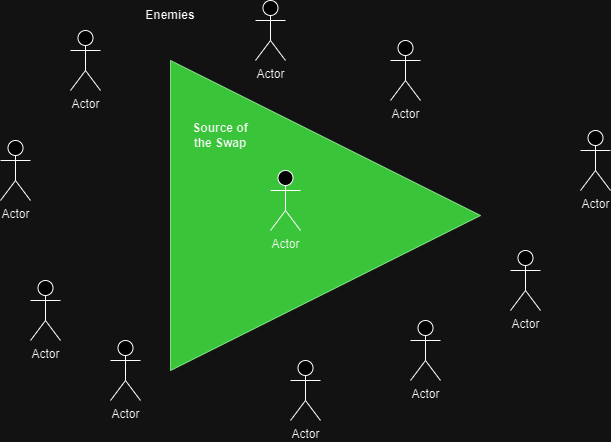

The diagram above was exported from draw.io. Its source (the exported page's mxGraphModel, read from the mxfile embedded in the PNG):
<mxGraphModel dx="1050" dy="557" grid="1" gridSize="10" guides="1" tooltips="1" connect="1" arrows="1" fold="1" page="1" pageScale="1" pageWidth="850" pageHeight="1100" math="0" shadow="0">
  <root>
    <mxCell id="0" />
    <mxCell id="1" parent="0" />
    <mxCell id="1FBSe1uWf9729bTgwICO-1" value="" style="triangle;whiteSpace=wrap;html=1;fillColor=#008a00;fontColor=#ffffff;strokeColor=#005700;" parent="1" vertex="1">
      <mxGeometry x="310" y="150" width="310" height="310" as="geometry" />
    </mxCell>
    <mxCell id="1FBSe1uWf9729bTgwICO-2" value="Actor" style="shape=umlActor;verticalLabelPosition=bottom;verticalAlign=top;html=1;outlineConnect=0;" parent="1" vertex="1">
      <mxGeometry x="430" y="450" width="30" height="60" as="geometry" />
    </mxCell>
    <mxCell id="1FBSe1uWf9729bTgwICO-3" value="Actor" style="shape=umlActor;verticalLabelPosition=bottom;verticalAlign=top;html=1;outlineConnect=0;" parent="1" vertex="1">
      <mxGeometry x="550" y="410" width="30" height="60" as="geometry" />
    </mxCell>
    <mxCell id="1FBSe1uWf9729bTgwICO-4" value="Actor" style="shape=umlActor;verticalLabelPosition=bottom;verticalAlign=top;html=1;outlineConnect=0;" parent="1" vertex="1">
      <mxGeometry x="170" y="370" width="30" height="60" as="geometry" />
    </mxCell>
    <mxCell id="1FBSe1uWf9729bTgwICO-5" value="Actor" style="shape=umlActor;verticalLabelPosition=bottom;verticalAlign=top;html=1;outlineConnect=0;" parent="1" vertex="1">
      <mxGeometry x="250" y="430" width="30" height="60" as="geometry" />
    </mxCell>
    <mxCell id="1FBSe1uWf9729bTgwICO-6" value="Actor" style="shape=umlActor;verticalLabelPosition=bottom;verticalAlign=top;html=1;outlineConnect=0;" parent="1" vertex="1">
      <mxGeometry x="650" y="340" width="30" height="60" as="geometry" />
    </mxCell>
    <mxCell id="1FBSe1uWf9729bTgwICO-7" value="Actor" style="shape=umlActor;verticalLabelPosition=bottom;verticalAlign=top;html=1;outlineConnect=0;" parent="1" vertex="1">
      <mxGeometry x="720" y="220" width="30" height="60" as="geometry" />
    </mxCell>
    <mxCell id="1FBSe1uWf9729bTgwICO-8" value="Actor" style="shape=umlActor;verticalLabelPosition=bottom;verticalAlign=top;html=1;outlineConnect=0;" parent="1" vertex="1">
      <mxGeometry x="395" y="90" width="30" height="60" as="geometry" />
    </mxCell>
    <mxCell id="1FBSe1uWf9729bTgwICO-9" value="Actor" style="shape=umlActor;verticalLabelPosition=bottom;verticalAlign=top;html=1;outlineConnect=0;" parent="1" vertex="1">
      <mxGeometry x="530" y="130" width="30" height="60" as="geometry" />
    </mxCell>
    <mxCell id="1FBSe1uWf9729bTgwICO-10" value="Actor" style="shape=umlActor;verticalLabelPosition=bottom;verticalAlign=top;html=1;outlineConnect=0;" parent="1" vertex="1">
      <mxGeometry x="140" y="230" width="30" height="60" as="geometry" />
    </mxCell>
    <mxCell id="1FBSe1uWf9729bTgwICO-12" value="Actor" style="shape=umlActor;verticalLabelPosition=bottom;verticalAlign=top;html=1;outlineConnect=0;" parent="1" vertex="1">
      <mxGeometry x="210" y="120" width="30" height="60" as="geometry" />
    </mxCell>
    <mxCell id="1FBSe1uWf9729bTgwICO-13" value="Actor" style="shape=umlActor;verticalLabelPosition=bottom;verticalAlign=top;html=1;outlineConnect=0;" parent="1" vertex="1">
      <mxGeometry x="410" y="260" width="30" height="60" as="geometry" />
    </mxCell>
    <mxCell id="1FBSe1uWf9729bTgwICO-14" value="&lt;b&gt;Enemies&lt;/b&gt;" style="text;html=1;strokeColor=none;fillColor=none;align=center;verticalAlign=middle;whiteSpace=wrap;rounded=0;" parent="1" vertex="1">
      <mxGeometry x="280" y="90" width="60" height="30" as="geometry" />
    </mxCell>
    <mxCell id="1FBSe1uWf9729bTgwICO-15" value="&lt;b&gt;Source of the Swap&lt;/b&gt;" style="text;html=1;strokeColor=none;fillColor=none;align=center;verticalAlign=middle;whiteSpace=wrap;rounded=0;" parent="1" vertex="1">
      <mxGeometry x="330" y="210" width="60" height="30" as="geometry" />
    </mxCell>
  </root>
</mxGraphModel>